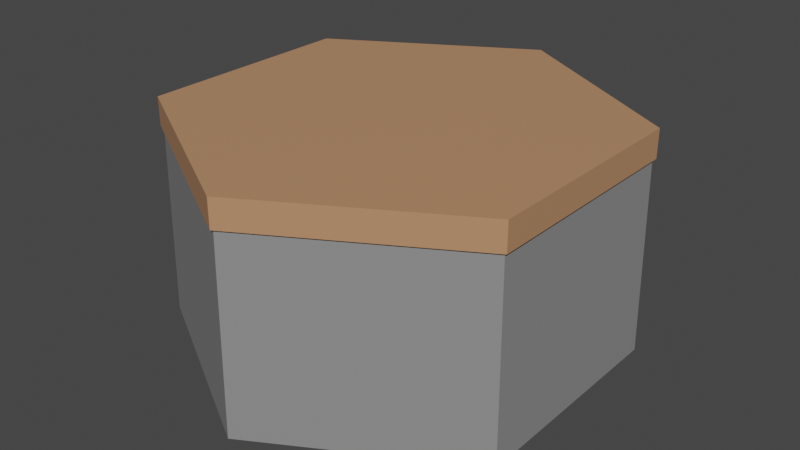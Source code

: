 # Source: hexagon.blend  (saved by Blender 3.2.14; exported with 4.5.12 LTS)
import bpy
from mathutils import Matrix  # noqa: F401  (used for matrix-valued properties, if any)

bpy.ops.wm.read_factory_settings(use_empty=True)
scene = bpy.context.scene
scene.name = 'Scene'

# ---- collections
col_collection = bpy.data.collections.new('Collection'); scene.collection.children.link(col_collection)

# ---- materials (node trees are filled in below, after node groups)
mat_underground = bpy.data.materials.new('Underground')
mat_underground.use_transparent_shadow = False
mat_ground = bpy.data.materials.new('Ground')
mat_ground.use_transparent_shadow = False

# ---- material node trees
mat_underground.use_nodes = True; mat_underground.node_tree.nodes.clear()
_N = mat_underground.node_tree.nodes; _L = mat_underground.node_tree.links
n0 = _N.new('ShaderNodeBsdfPrincipled'); n0.name = 'Principled BSDF'; n0.location = (10, 300)
n0.distribution = 'GGX'
n0.subsurface_method = 'RANDOM_WALK_SKIN'
n0.inputs[0].default_value = (0.2598, 0.2598, 0.2598, 1.0)
n0.inputs[3].default_value = 1.45
n0.inputs[27].default_value = (0.0, 0.0, 0.0, 1.0)
n0.inputs[28].default_value = 1.0
n1 = _N.new('ShaderNodeOutputMaterial'); n1.name = 'Material Output'; n1.location = (300, 300)
_L.new(n0.outputs[0], n1.inputs[0])
n1.is_active_output = True
mat_ground.use_nodes = True; mat_ground.node_tree.nodes.clear()
_N = mat_ground.node_tree.nodes; _L = mat_ground.node_tree.links
n0 = _N.new('ShaderNodeBsdfPrincipled'); n0.name = 'Principled BSDF'; n0.location = (10, 300)
n0.distribution = 'GGX'
n0.subsurface_method = 'RANDOM_WALK_SKIN'
n0.inputs[0].default_value = (0.5071, 0.2596, 0.133, 1.0)
n0.inputs[3].default_value = 1.45
n0.inputs[27].default_value = (0.0, 0.0, 0.0, 1.0)
n0.inputs[28].default_value = 1.0
n1 = _N.new('ShaderNodeOutputMaterial'); n1.name = 'Material Output'; n1.location = (300, 300)
_L.new(n0.outputs[0], n1.inputs[0])
n1.is_active_output = True

# ---- world
world_world = bpy.data.worlds.new('World'); scene.world = world_world
world_world.use_nodes = True; world_world.node_tree.nodes.clear()
_N = world_world.node_tree.nodes; _L = world_world.node_tree.links
n0 = _N.new('ShaderNodeOutputWorld'); n0.name = 'World Output'; n0.location = (300, 300)
n1 = _N.new('ShaderNodeBackground'); n1.name = 'Background'; n1.location = (10, 300)
n1.inputs[0].default_value = (0.05088, 0.05088, 0.05088, 1.0)
_L.new(n1.outputs[0], n0.inputs[0])
n0.is_active_output = True
world_world.color = (0.05088, 0.05088, 0.05088)
world_world.use_sun_shadow = False
world_world.sun_shadow_jitter_overblur = 0.0

# ---- meshes
me_circle = bpy.data.meshes.new('Circle')
me_circle.from_pydata([(0.0, 1.0, 0.0), (-0.866, 0.5, 0.0), (-0.866, -0.5, 0.0), (8.742e-08, -1.0, 0.0), (0.866, -0.5, 0.0), (0.866, 0.5, 0.0), (0.0, 1.0, 1.0), (-0.866, 0.5, 1.0), (-0.866, -0.5, 1.0), (8.742e-08, -1.0, 1.0), (0.866, -0.5, 1.0), (0.866, 0.5, 1.0), (8.742e-08, -1.0, 0.8731), (-0.866, -0.5, 0.8731), (-0.866, 0.5, 0.8731), (0.0, 1.0, 0.8731), (0.866, 0.5, 0.8731), (0.866, -0.5, 0.8731), (-0.8536, -0.4928, 0.8731), (2.846e-10, 0.9857, 0.8731), (0.8536, 0.4928, 0.8731), (8.645e-08, -0.9857, 0.8731), (-0.8536, 0.4928, 0.8731), (0.8536, -0.4928, 0.8731)], [], [(7, 8, 9, 10, 11, 6), (13, 12, 9, 8), (15, 14, 7, 6), (16, 15, 6, 11), (12, 17, 10, 9), (14, 13, 8, 7), (17, 16, 11, 10), (23, 20, 16, 17), (22, 18, 13, 14), (21, 23, 17, 12), (20, 19, 15, 16), (19, 22, 14, 15), (18, 21, 12, 13), (2, 3, 21, 18), (0, 1, 22, 19), (5, 0, 19, 20), (3, 4, 23, 21), (1, 2, 18, 22), (4, 5, 20, 23), (1, 0, 5, 4, 3, 2)])
me_circle.polygons.foreach_set('material_index', [1, 1, 1, 1, 1, 1, 1, 1, 1, 1, 1, 1, 1, 0, 0, 0, 0, 0, 0, 0])
_uv = me_circle.uv_layers.new(name='UVMap')
_uv.uv.foreach_set('vector', [0.0, 0.0, 0.0, 0.0, 0.0, 0.0, 0.0, 0.0, 0.0, 0.0, 0.0, 0.0, 0.0, 0.0, 0.0, 0.0, 0.0, 0.0, 0.0, 0.0, 0.0, 0.0, 0.0, 0.0, 0.0, 0.0, 0.0, 0.0, 0.0, 0.0, 0.0, 0.0, 0.0, 0.0, 0.0, 0.0, 0.0, 0.0, 0.0, 0.0, 0.0, 0.0, 0.0, 0.0, 0.0, 0.0, 0.0, 0.0, 0.0, 0.0, 0.0, 0.0, 0.0, 0.0, 0.0, 0.0, 0.0, 0.0, 0.0, 0.0, 0.0, 0.0, 0.0, 0.0, 0.0, 0.0, 0.0, 0.0, 0.0, 0.0, 0.0, 0.0, 0.0, 0.0, 0.0, 0.0, 0.0, 0.0, 0.0, 0.0, 0.0, 0.0, 0.0, 0.0, 0.0, 0.0, 0.0, 0.0, 0.0, 0.0, 0.0, 0.0, 0.0, 0.0, 0.0, 0.0, 0.0, 0.0, 0.0, 0.0, 0.0, 0.0, 0.0, 0.0, 0.0, 0.0, 0.0, 0.0, 0.0, 0.0, 0.0, 0.0, 0.0, 0.0, 0.0, 0.0, 0.0, 0.0, 0.0, 0.0, 0.0, 0.0, 0.0, 0.0, 0.0, 0.0, 0.0, 0.0, 0.0, 0.0, 0.0, 0.0, 0.0, 0.0, 0.0, 0.0, 0.0, 0.0, 0.0, 0.0, 0.0, 0.0, 0.0, 0.0, 0.0, 0.0, 0.0, 0.0, 0.0, 0.0, 0.0, 0.0, 0.0, 0.0, 0.0, 0.0, 0.0, 0.0, 0.0, 0.0, 0.0, 0.0, 0.0, 0.0, 0.0, 0.0, 0.0, 0.0])
me_circle.materials.append(mat_underground)
me_circle.materials.append(mat_ground)
me_circle.update()

# ---- objects
ob_circle = bpy.data.objects.new('Circle', me_circle)

# ---- transforms, parenting, visibility, modifiers, constraints
ob_circle.location = (0.0, 0.0, 0.0)

# ---- collection membership
col_collection.objects.link(ob_circle)

# ---- scene / render settings (as saved in the file)
scene.frame_start = 1; scene.frame_end = 250; scene.frame_set(1)
scene.render.engine = 'BLENDER_EEVEE_NEXT'
scene.cycles.sampling_pattern = 'TABULATED_SOBOL'
scene.cycles.use_light_tree = False
scene.view_settings.view_transform = 'Filmic'
bpy.context.view_layer.update()

# ---- added for rendering (the .blend has no active camera and no usable light): camera, sun
cam_auto = bpy.data.cameras.new('AutoCamera')
cam_auto.lens = 50.0
cam_auto.sensor_width = 36.0
cam_auto.clip_end = 1000.0
ob_auto_camera = bpy.data.objects.new('AutoCamera', cam_auto)
scene.collection.objects.link(ob_auto_camera)
ob_auto_camera.location = (2.61693, -3.14032, 2.59354)
ob_auto_camera.rotation_euler = (1.09748, -7.21219e-08, 0.694738)
scene.camera = ob_auto_camera
light_auto_sun = bpy.data.lights.new('AutoSun', 'SUN')
light_auto_sun.energy = 3.0
light_auto_sun.angle = 0.0523599
ob_auto_sun = bpy.data.objects.new('AutoSun', light_auto_sun)
scene.collection.objects.link(ob_auto_sun)
ob_auto_sun.rotation_euler = (0.872665, 0.174533, 0.523599)
bpy.context.view_layer.update()

